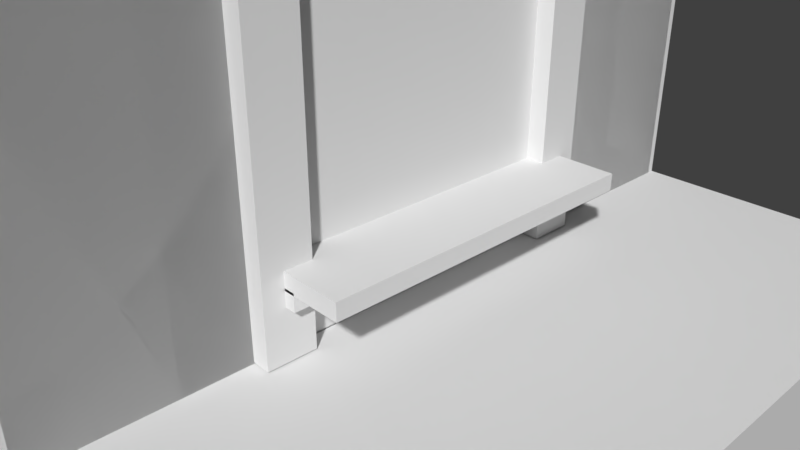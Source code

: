 # Source: room001.blend  (saved by Blender 2.79.0; exported with 4.5.12 LTS)
import bpy
from mathutils import Matrix  # noqa: F401  (used for matrix-valued properties, if any)

bpy.ops.wm.read_factory_settings(use_empty=True)
scene = bpy.context.scene
scene.name = 'Scene'

# ---- collections
col_collection_1 = bpy.data.collections.new('Collection 1'); scene.collection.children.link(col_collection_1)
col_collection_2 = bpy.data.collections.new('Collection 2'); scene.collection.children.link(col_collection_2)

# ---- materials (node trees are filled in below, after node groups)
mat_stairs001 = bpy.data.materials.new('Stairs001')
mat_stairs001.alpha_threshold = 0.0
mat_stairs001.use_transparent_shadow = False
mat_stairs001.roughness = 0.5
mat_material = bpy.data.materials.new('Material')
mat_material.alpha_threshold = 0.0
mat_material.use_transparent_shadow = False
mat_material.roughness = 0.5
mat_material.line_color = (0.0, 0.0, 0.0, 1.0)
mat_torch = bpy.data.materials.new('Torch')
mat_torch.alpha_threshold = 0.0
mat_torch.use_transparent_shadow = False
mat_torch.diffuse_color = (0.09084, 0.0534, 0.01598, 1.0)
mat_torch.roughness = 0.5

# ---- material node trees

# ---- world
world_world = bpy.data.worlds.new('World'); scene.world = world_world
world_world.color = (0.05088, 0.05088, 0.05088)
world_world.use_sun_shadow = False
world_world.sun_shadow_jitter_overblur = 0.0
world_world.cycles.sampling_method = 'MANUAL'

# ---- cameras
cam_camera = bpy.data.cameras.new('Camera')
cam_camera.clip_end = 100.0
cam_camera.lens = 35.0
cam_camera.sensor_width = 32.0
cam_camera.sensor_height = 18.0
cam_camera.ortho_scale = 7.314
cam_camera.dof.focus_distance = 0.0
cam_camera.dof.aperture_fstop = 128.0

# ---- meshes
me_cube_006 = bpy.data.meshes.new('Cube.006')
me_cube_006.from_pydata([(-1.983, -2.203, -0.02094), (-1.983, -2.203, 0.2026), (-1.983, 2.203, -0.02094), (-1.983, 2.203, 0.2026), (-0.617, -2.203, -0.02094), (-0.617, -2.203, 0.2026), (-0.617, 2.203, -0.02094), (-0.617, 2.203, 0.2026), (0.6858, -2.203, 0.8855), (0.6858, -2.203, 1.109), (0.6858, 2.203, 0.8855), (0.6858, 2.203, 1.109), (2.051, -2.203, 0.8855), (2.051, -2.203, 1.109), (2.051, 2.203, 0.8855), (2.051, 2.203, 1.109), (0.02759, -2.203, 0.6924), (0.02759, -2.203, 0.916), (0.02759, 2.203, 0.6924), (0.02759, 2.203, 0.916), (1.393, -2.203, 0.6924), (1.393, -2.203, 0.916), (1.393, 2.203, 0.6924), (1.393, 2.203, 0.916), (-1.043, -2.203, 0.3002), (-1.043, -2.203, 0.5237), (-1.043, 2.203, 0.3002), (-1.043, 2.203, 0.5237), (0.3231, -2.203, 0.3002), (0.3231, -2.203, 0.5237), (0.3231, 2.203, 0.3002), (0.3231, 2.203, 0.5237), (-0.5187, -2.203, 0.4934), (-0.5187, -2.203, 0.7169), (-0.5187, 2.203, 0.4934), (-0.5187, 2.203, 0.7169), (0.847, -2.203, 0.4934), (0.847, -2.203, 0.7169), (0.847, 2.203, 0.4934), (0.847, 2.203, 0.7169), (-1.533, -2.203, 0.1291), (-1.533, -2.203, 0.3526), (-1.533, 2.203, 0.1291), (-1.533, 2.203, 0.3526), (-0.1677, -2.203, 0.1291), (-0.1677, -2.203, 0.3526), (-0.1677, 2.203, 0.1291), (-0.1677, 2.203, 0.3526)], [], [(0, 1, 3, 2), (2, 3, 7, 6), (6, 7, 5, 4), (4, 5, 1, 0), (2, 6, 4, 0), (7, 3, 1, 5), (8, 9, 11, 10), (10, 11, 15, 14), (14, 15, 13, 12), (12, 13, 9, 8), (10, 14, 12, 8), (15, 11, 9, 13), (16, 17, 19, 18), (18, 19, 23, 22), (22, 23, 21, 20), (20, 21, 17, 16), (18, 22, 20, 16), (23, 19, 17, 21), (24, 25, 27, 26), (26, 27, 31, 30), (30, 31, 29, 28), (28, 29, 25, 24), (26, 30, 28, 24), (31, 27, 25, 29), (32, 33, 35, 34), (34, 35, 39, 38), (38, 39, 37, 36), (36, 37, 33, 32), (34, 38, 36, 32), (39, 35, 33, 37), (40, 41, 43, 42), (42, 43, 47, 46), (46, 47, 45, 44), (44, 45, 41, 40), (42, 46, 44, 40), (47, 43, 41, 45)])
_uv = me_cube_006.uv_layers.new(name='UVMap')
_uv.uv.foreach_set('vector', [0.3986, 0.4895, 0.3986, 0.6013, 2.601, 0.6013, 2.601, 0.4895, 0.5087, 0.4895, 0.5087, 0.6013, 1.191, 0.6013, 1.191, 0.4895, 0.6014, 0.4895, 0.6014, 0.6013, -1.601, 0.6013, -1.601, 0.4895, 0.1915, 0.4895, 0.1915, 0.6013, -0.4913, 0.6013, -0.4913, 0.4895, 0.5087, 0.6014, 1.191, 0.6014, 1.191, -1.601, 0.5087, -1.601, 0.1915, 0.6014, -0.4913, 0.6014, -0.4913, -1.601, 0.1915, -1.601, 0.3986, 0.9427, 0.3986, 1.055, 2.601, 1.055, 2.601, 0.9427, 0.8429, 0.9427, 0.8429, 1.055, 1.526, 1.055, 1.526, 0.9427, 0.6014, 0.9427, 0.6014, 1.055, -1.601, 1.055, -1.601, 0.9427, 0.5257, 0.9427, 0.5257, 1.055, -0.1571, 1.055, -0.1571, 0.9427, 0.8429, 0.6014, 1.526, 0.6014, 1.526, -1.601, 0.8429, -1.601, 0.5257, 0.6014, -0.1571, 0.6014, -0.1571, -1.601, 0.5257, -1.601, 0.3986, 0.8462, 0.3986, 0.958, 2.601, 0.958, 2.601, 0.8462, 0.5138, 0.8462, 0.5138, 0.958, 1.197, 0.958, 1.197, 0.8462, 0.6014, 0.8462, 0.6014, 0.958, -1.601, 0.958, -1.601, 0.8462, 0.1966, 0.8462, 0.1966, 0.958, -0.4862, 0.958, -0.4862, 0.8462, 0.5138, 0.6014, 1.197, 0.6014, 1.197, -1.601, 0.5138, -1.601, 0.1966, 0.6014, -0.4862, 0.6014, -0.4862, -1.601, 0.1966, -1.601, 0.3986, 0.6501, 0.3986, 0.7618, 2.601, 0.7618, 2.601, 0.6501, 0.9787, 0.6501, 0.9787, 0.7618, 1.662, 0.7618, 1.662, 0.6501, 0.6014, 0.6501, 0.6014, 0.7618, -1.601, 0.7618, -1.601, 0.6501, 0.6615, 0.6501, 0.6615, 0.7618, -0.02128, 0.7618, -0.02128, 0.6501, 0.9787, 0.6014, 1.662, 0.6014, 1.662, -1.601, 0.9787, -1.601, 0.6615, 0.6014, -0.02128, 0.6014, -0.02128, -1.601, 0.6615, -1.601, 0.3986, 0.7467, 0.3986, 0.8585, 2.601, 0.8585, 2.601, 0.7467, 0.2407, 0.7467, 0.2407, 0.8585, 0.9235, 0.8585, 0.9235, 0.7467, 0.6014, 0.7467, 0.6014, 0.8585, -1.601, 0.8585, -1.601, 0.7467, 0.9235, 0.7467, 0.9235, 0.8585, 0.2407, 0.8585, 0.2407, 0.7467, 0.2407, 0.6014, 0.9235, 0.6014, 0.9235, -1.601, 0.2407, -1.601, 0.9235, 0.6014, 0.2407, 0.6014, 0.2407, -1.601, 0.9235, -1.601, 0.3986, 0.5645, 0.3986, 0.6763, 2.601, 0.6763, 2.601, 0.5645, 0.7333, 0.5645, 0.7333, 0.6763, 1.416, 0.6763, 1.416, 0.5645, 0.6014, 0.5645, 0.6014, 0.6763, -1.601, 0.6763, -1.601, 0.5645, 0.4161, 0.5645, 0.4161, 0.6763, -0.2667, 0.6763, -0.2667, 0.5645, 0.7333, 0.6014, 1.416, 0.6014, 1.416, -1.601, 0.7333, -1.601, 0.4161, 0.6014, -0.2667, 0.6014, -0.2667, -1.601, 0.4161, -1.601])
me_cube_006.materials.append(mat_stairs001)
me_cube_006.use_remesh_preserve_volume = False
me_cube_006.use_remesh_preserve_attributes = False
me_cube_006.use_mirror_vertex_groups = False
me_cube_006.update()
me_cube_005 = bpy.data.meshes.new('Cube.005')
me_cube_005.from_pydata([(0.496, 1.0, -0.4733), (0.496, -1.0, -0.4733), (-0.4908, -1.0, -0.4733), (-0.4908, 1.0, -0.4733), (0.496, 1.0, 1.513), (0.496, -1.0, 1.513), (-0.4908, -1.0, 1.513), (-0.4908, 1.0, 1.513), (0.1844, 1.0, -0.4733), (-0.1844, 1.0, -0.4733), (0.1844, -1.0, -0.4733), (-0.1844, -1.0, -0.4733), (0.1844, 1.0, 1.513), (-0.1844, 1.0, 1.513), (0.1844, -1.0, 1.513), (-0.1844, -1.0, 1.513), (0.496, 1.0, 0.008035), (0.496, 1.0, 1.077), (0.496, -1.0, 0.008035), (0.496, -1.0, 1.077), (-0.4908, -1.0, 0.008035), (-0.4908, -1.0, 1.077), (-0.4908, 1.0, 0.008035), (-0.4908, 1.0, 1.077), (0.1844, 1.0, 0.008035), (0.1844, 1.0, 1.077), (-0.1844, 1.0, 0.008035), (-0.1844, 1.0, 1.077), (0.1844, -1.0, 1.077), (0.1844, -1.0, 0.008035), (-0.1844, -1.0, 1.077), (-0.1844, -1.0, 0.008035), (-0.2448, 1.0, -0.4733), (-0.2448, -1.0, -0.4733), (-0.2448, 1.0, 1.513), (-0.2448, -1.0, 1.513), (-0.2448, 1.0, 1.077), (-0.2448, 1.0, 0.008035), (-0.2448, -1.0, 0.008035), (-0.2448, -1.0, 1.077), (0.2474, 1.0, -0.4733), (0.2474, -1.0, -0.4733), (0.2474, 1.0, 1.513), (0.2474, -1.0, 1.513), (0.2474, -1.0, 0.008035), (0.2474, -1.0, 1.077), (0.2474, 1.0, 1.077), (0.2474, 1.0, 0.008035), (0.2474, -1.278, 1.513), (0.1844, -1.278, 1.513), (0.1844, -1.278, 1.077), (0.1844, -1.278, 0.008035), (-0.1844, -1.278, 1.513), (-0.1844, -1.278, 1.077), (-0.1844, -1.278, 0.008035), (0.2474, -1.278, 0.008035), (0.2474, -1.278, 1.077), (-0.2448, -1.278, 1.513), (-0.2448, -1.278, 0.008035), (-0.2448, -1.278, 1.077), (0.2474, 1.25, 1.513), (0.1844, 1.25, 1.513), (0.1844, 1.25, 1.077), (-0.1844, 1.25, 1.077), (-0.1844, 1.25, 1.513), (0.1844, 1.25, 0.008035), (-0.1844, 1.25, 0.008035), (0.2474, 1.25, 1.077), (0.2474, 1.25, 0.008035), (-0.2448, 1.25, 1.513), (-0.2448, 1.25, 1.077), (-0.2448, 1.25, 0.008035)], [], [(32, 33, 2, 3), (34, 7, 6, 35), (17, 4, 5, 19), (39, 35, 6, 21), (21, 6, 7, 23), (37, 32, 3, 22), (47, 40, 8, 24), (24, 8, 9, 26), (43, 14, 49, 48), (42, 12, 14, 43), (40, 41, 10, 8), (8, 10, 11, 9), (10, 29, 31, 11), (41, 44, 29, 10), (39, 38, 58, 59), (25, 28, 14, 12), (26, 27, 30, 31), (12, 42, 60, 61), (46, 47, 68, 67), (34, 36, 23, 7), (36, 37, 22, 23), (2, 20, 22, 3), (20, 21, 23, 22), (33, 38, 20, 2), (38, 39, 21, 20), (0, 16, 18, 1), (16, 17, 19, 18), (27, 13, 15, 30), (24, 29, 28, 25), (31, 29, 24, 26), (30, 15, 52, 53), (11, 31, 38, 33), (37, 36, 70, 71), (13, 27, 63, 64), (26, 9, 32, 37), (29, 44, 55, 51), (13, 34, 35, 15), (9, 11, 33, 32), (17, 16, 47, 46), (4, 17, 46, 42), (18, 19, 45, 44), (1, 18, 44, 41), (0, 1, 41, 40), (4, 42, 43, 5), (19, 5, 43, 45), (16, 0, 40, 47), (56, 48, 49, 50), (55, 56, 50, 51), (54, 53, 59, 58), (53, 52, 57, 59), (31, 30, 53, 54), (14, 28, 50, 49), (44, 45, 56, 55), (38, 31, 54, 58), (45, 43, 48, 56), (35, 39, 59, 57), (28, 29, 51, 50), (15, 35, 57, 52), (60, 67, 62, 61), (67, 68, 65, 62), (63, 66, 71, 70), (64, 63, 70, 69), (47, 24, 65, 68), (36, 34, 69, 70), (27, 26, 66, 63), (42, 46, 67, 60), (26, 37, 71, 66), (34, 13, 64, 69), (25, 12, 61, 62), (24, 25, 62, 65)])
_uv = me_cube_005.uv_layers.new(name='UVMap')
_uv.uv.foreach_set('vector', [0.3776, 1.0, 0.3776, -1.192e-07, 0.2546, -1.192e-07, 0.2546, 1.0, 0.3776, 1.0, 0.2546, 1.0, 0.2546, 0.0, 0.3776, -5.96e-08, 0.0, 0.03832, -1.192e-07, 0.2563, -1.0, 0.2563, -1.0, 0.03832, 0.3776, 0.03832, 0.3776, 0.2563, 0.2546, 0.2563, 0.2546, 0.03832, 1.0, 0.03832, 1.0, 0.2563, 2.0, 0.2563, 2.0, 0.03832, 0.3776, 0.504, 0.3776, 0.2633, 0.2546, 0.2633, 0.2546, 0.504, 0.6237, 0.504, 0.6237, 0.2633, 0.5922, 0.2633, 0.5922, 0.504, 0.5922, 0.504, 0.5922, 0.2633, 0.4078, 0.2633, 0.4078, 0.504, 0.6237, 1.0, 0.5922, 1.0, 0.5922, 0.8612, 0.6237, 0.8612, 0.6237, 1.0, 0.5922, 1.0, 0.5922, -5.96e-08, 0.6237, -5.96e-08, 0.6237, 2.384e-07, 0.6237, -1.0, 0.5922, -1.0, 0.5922, 1.192e-07, 0.5922, 1.192e-07, 0.5922, -1.0, 0.4078, -1.0, 0.4078, 0.0, 0.5922, 0.2633, 0.5922, 0.504, 0.4078, 0.504, 0.4078, 0.2633, 0.6237, 0.2633, 0.6237, 0.504, 0.5922, 0.504, 0.5922, 0.2633, 1.0, 0.03832, 1.0, -0.496, 0.8612, -0.496, 0.8612, 0.03832, 1.0, 0.03832, 0.0, 0.03832, -5.96e-08, 0.2563, 1.0, 0.2563, 0.0, 0.504, -5.96e-08, 1.038, -1.0, 1.038, -1.0, 0.504, 0.5922, 1.0, 0.6237, 1.0, 0.6237, 1.125, 0.5922, 1.125, 0.0, 0.03832, 0.0, -0.496, 0.1248, -0.496, 0.1248, 0.03832, 0.3776, 0.2563, 0.3776, 0.03832, 0.2546, 0.03832, 0.2546, 0.2563, 0.3776, 0.03832, 0.3776, -0.496, 0.2546, -0.496, 0.2546, 0.03832, 1.0, 0.2633, 1.0, 0.504, 2.0, 0.504, 2.0, 0.2633, 1.0, 0.504, 1.0, 1.038, 2.0, 1.038, 2.0, 0.504, 0.3776, 0.2633, 0.3776, 0.504, 0.2546, 0.504, 0.2546, 0.2633, 0.3776, 0.504, 0.3776, 1.038, 0.2546, 1.038, 0.2546, 0.504, 2.384e-07, 0.2633, 0.0, 0.504, -1.0, 0.504, -1.0, 0.2633, 0.0, 0.504, 0.0, 1.038, -1.0, 1.038, -1.0, 0.504, 1.0, 0.03832, 1.0, 0.2563, 0.0, 0.2563, 0.0, 0.03832, 0.0, 0.504, -1.0, 0.504, -1.0, 1.038, -5.96e-08, 1.038, 0.4078, 0.0, 0.5922, 5.96e-08, 0.5922, 1.0, 0.4078, 1.0, 0.0, 0.03832, 0.0, 0.2563, -0.1388, 0.2563, -0.1388, 0.03832, 0.4078, 0.2633, 0.4078, 0.504, 0.3776, 0.504, 0.3776, 0.2633, 1.0, 0.504, 1.0, 1.038, 1.125, 1.038, 1.125, 0.504, 1.0, 0.2563, 1.0, 0.03832, 1.125, 0.03832, 1.125, 0.2563, 0.4078, 0.504, 0.4078, 0.2633, 0.3776, 0.2633, 0.3776, 0.504, 0.5922, 5.96e-08, 0.6237, 5.96e-08, 0.6237, -0.1388, 0.5922, -0.1388, 0.4078, 1.0, 0.3776, 1.0, 0.3776, -5.96e-08, 0.4078, 0.0, 0.4078, 0.0, 0.4078, -1.0, 0.3776, -1.0, 0.3776, -5.96e-08, 0.748, 0.03832, 0.748, -0.496, 0.6237, -0.496, 0.6237, 0.03832, 0.748, 0.2563, 0.748, 0.03832, 0.6237, 0.03832, 0.6237, 0.2563, 0.748, 0.504, 0.748, 1.038, 0.6237, 1.038, 0.6237, 0.504, 0.748, 0.2633, 0.748, 0.504, 0.6237, 0.504, 0.6237, 0.2633, 0.748, 2.384e-07, 0.748, -1.0, 0.6237, -1.0, 0.6237, 2.384e-07, 0.748, 1.0, 0.6237, 1.0, 0.6237, -5.96e-08, 0.748, -1.192e-07, 0.748, 0.03832, 0.748, 0.2563, 0.6237, 0.2563, 0.6237, 0.03832, 0.748, 0.504, 0.748, 0.2633, 0.6237, 0.2633, 0.6237, 0.504, 0.6237, 0.03832, 0.6237, 0.2563, 0.5922, 0.2563, 0.5922, 0.03832, 0.6237, 0.504, 0.6237, 1.038, 0.5922, 1.038, 0.5922, 0.504, 0.4078, 0.504, 0.4078, 1.038, 0.3776, 1.038, 0.3776, 0.504, 0.4078, 0.03832, 0.4078, 0.2563, 0.3776, 0.2563, 0.3776, 0.03832, 0.0, 0.504, 0.0, 1.038, -0.1388, 1.038, -0.1388, 0.504, 1.0, 0.2563, 1.0, 0.03832, 0.8612, 0.03832, 0.8612, 0.2563, 5.96e-08, 0.504, 0.0, 1.038, -0.1388, 1.038, -0.1388, 0.504, 0.3776, 1.0, 0.4078, 1.0, 0.4078, 0.8612, 0.3776, 0.8612, 0.0, 0.03832, -5.96e-08, 0.2563, -0.1388, 0.2563, -0.1388, 0.03832, 1.0, 0.2563, 1.0, 0.03832, 0.8612, 0.03832, 0.8612, 0.2563, 0.0, 0.03832, 5.96e-08, -0.496, -0.1388, -0.496, -0.1388, 0.03832, 0.4078, 0.0, 0.3776, -5.96e-08, 0.3776, -0.1388, 0.4078, -0.1388, 0.6237, 0.2563, 0.6237, 0.03832, 0.5922, 0.03832, 0.5922, 0.2563, 0.6237, 0.03832, 0.6237, -0.496, 0.5922, -0.496, 0.5922, 0.03832, 0.4078, 0.03832, 0.4078, -0.496, 0.3776, -0.496, 0.3776, 0.03832, 0.4078, 0.2563, 0.4078, 0.03832, 0.3776, 0.03832, 0.3776, 0.2563, 0.6237, 0.0, 0.5922, 0.0, 0.5922, 0.1248, 0.6237, 0.1248, 1.0, 0.03832, 1.0, 0.2563, 1.125, 0.2563, 1.125, 0.03832, 1.0, 0.03832, 1.0, -0.496, 1.125, -0.496, 1.125, 0.03832, 1.0, 0.2563, 1.0, 0.03832, 1.125, 0.03832, 1.125, 0.2563, 0.4078, 0.0, 0.3776, -5.96e-08, 0.3776, 0.1248, 0.4078, 0.1248, 0.3776, 1.0, 0.4078, 1.0, 0.4078, 1.125, 0.3776, 1.125, 1.0, 0.03832, 1.0, 0.2563, 1.125, 0.2563, 1.125, 0.03832, 0.0, 0.504, -5.96e-08, 1.038, 0.1248, 1.038, 0.1248, 0.504])
me_cube_005.materials.append(mat_material)
me_cube_005.use_remesh_preserve_volume = False
me_cube_005.use_remesh_preserve_attributes = False
me_cube_005.use_mirror_vertex_groups = False
me_cube_005.update()
me_cube_004 = bpy.data.meshes.new('Cube.004')
me_cube_004.from_pydata([(1.0, 1.0, -1.987), (1.0, -1.0, -1.987), (-1.0, -1.0, -1.987), (-1.0, 1.0, -1.987), (1.0, 1.0, 0.01281), (1.0, -1.0, 0.01281), (-1.0, -1.0, 0.01281), (-1.0, 1.0, 0.01281)], [], [(0, 1, 2, 3), (4, 7, 6, 5), (0, 4, 5, 1), (1, 5, 6, 2), (2, 6, 7, 3), (4, 0, 3, 7)])
_uv = me_cube_004.uv_layers.new(name='UVMap')
_uv.uv.foreach_set('vector', [0.8897, 0.1627, 0.8897, -0.8373, -0.1103, -0.8373, -0.1103, 0.1627, 0.8897, 0.1627, -0.1103, 0.1627, -0.1103, -0.8373, 0.8897, -0.8373, 0.1627, 0.2109, 0.1627, 1.211, -0.8373, 1.211, -0.8373, 0.2109, 0.8897, 0.2109, 0.8897, 1.211, -0.1103, 1.211, -0.1103, 0.2109, 0.1627, 0.2109, 0.1627, 1.211, 1.163, 1.211, 1.163, 0.2109, 0.8897, 0.2109, 0.8897, -0.7891, -0.1103, -0.7891, -0.1103, 0.2109])
me_cube_004.materials.append(mat_material)
me_cube_004.use_remesh_preserve_volume = False
me_cube_004.use_remesh_preserve_attributes = False
me_cube_004.use_mirror_vertex_groups = False
me_cube_004.update()
me_cube_003 = bpy.data.meshes.new('Cube.003')
me_cube_003.from_pydata([(1.0, 1.0, 0.002858), (1.0, -1.0, 0.002858), (-1.0, -1.0, 0.002858), (-1.0, 1.0, 0.002858), (1.0, 1.0, 2.003), (1.0, -1.0, 2.003), (-1.0, -1.0, 2.003), (-1.0, 1.0, 2.003)], [], [(0, 1, 2, 3), (4, 7, 6, 5), (0, 4, 5, 1), (1, 5, 6, 2), (2, 6, 7, 3), (4, 0, 3, 7)])
_uv = me_cube_003.uv_layers.new(name='UVMap')
_uv.uv.foreach_set('vector', [0.3443, 0.1627, 0.3443, -0.8373, -0.6557, -0.8373, -0.6557, 0.1627, 0.3443, 0.1627, -0.6557, 0.1627, -0.6557, -0.8373, 0.3443, -0.8373, 0.1627, 0.5195, 0.1627, 1.52, -0.8373, 1.52, -0.8373, 0.5195, 0.3443, 0.5195, 0.3443, 1.52, -0.6557, 1.52, -0.6557, 0.5195, 0.1627, 0.5195, 0.1627, 1.52, 1.163, 1.52, 1.163, 0.5195, 0.3443, 0.5195, 0.3443, -0.4805, -0.6557, -0.4805, -0.6557, 0.5195])
me_cube_003.materials.append(mat_material)
me_cube_003.use_remesh_preserve_volume = False
me_cube_003.use_remesh_preserve_attributes = False
me_cube_003.use_mirror_vertex_groups = False
me_cube_003.update()
me_cube_002 = bpy.data.meshes.new('Cube.002')
me_cube_002.from_pydata([(0.496, 1.0, -0.4733), (0.496, -1.0, -0.4733), (-0.4908, -1.0, -0.4733), (-0.4908, 1.0, -0.4733), (0.496, 1.0, 1.513), (0.496, -1.0, 1.513), (-0.4908, -1.0, 1.513), (-0.4908, 1.0, 1.513), (0.3333, 1.0, -0.4733), (-0.3333, 1.0, -0.4733), (0.3333, -1.0, -0.4733), (-0.3333, -1.0, -0.4733), (0.3333, 1.0, 1.513), (-0.3333, 1.0, 1.513), (0.3333, -1.0, 1.513), (-0.3333, -1.0, 1.513), (0.496, 1.0, 0.008035), (0.496, 1.0, 1.077), (0.496, -1.0, 0.008035), (0.496, -1.0, 1.077), (-0.4908, -1.0, 0.008035), (-0.4908, -1.0, 1.077), (-0.4908, 1.0, 0.008035), (-0.4908, 1.0, 1.077), (0.3333, 1.0, 0.008035), (0.3333, 1.0, 1.077), (-0.3333, 1.0, 0.008035), (-0.3333, 1.0, 1.077), (0.3333, -1.0, 1.077), (0.3333, -1.0, 0.008035), (-0.3333, -1.0, 1.077), (-0.3333, -1.0, 0.008035)], [], [(9, 11, 2, 3), (13, 7, 6, 15), (17, 4, 5, 19), (30, 15, 6, 21), (21, 6, 7, 23), (26, 9, 3, 22), (16, 0, 8, 24), (24, 8, 9, 26), (19, 5, 14, 28), (28, 14, 15, 30), (4, 12, 14, 5), (12, 13, 15, 14), (0, 1, 10, 8), (8, 10, 11, 9), (10, 29, 31, 11), (1, 18, 29, 10), (18, 19, 28, 29), (12, 25, 27, 13), (26, 27, 30, 31), (4, 17, 25, 12), (17, 16, 24, 25), (13, 27, 23, 7), (27, 26, 22, 23), (2, 20, 22, 3), (20, 21, 23, 22), (11, 31, 20, 2), (31, 30, 21, 20), (0, 16, 18, 1), (16, 17, 19, 18), (30, 27, 25, 28), (24, 29, 28, 25), (31, 29, 24, 26)])
_uv = me_cube_002.uv_layers.new(name='UVMap')
_uv.uv.foreach_set('vector', [0.007592, 0.1627, 0.007592, -0.8373, -0.3257, -0.8373, -0.3257, 0.1627, 0.007592, 0.1627, -0.3257, 0.1627, -0.3257, -0.8373, 0.007592, -0.8373, 0.1627, 0.345, 0.1627, 0.5195, -0.8373, 0.5195, -0.8373, 0.345, 0.007592, 0.345, 0.007592, 0.5195, -0.3257, 0.5195, -0.3257, 0.345, 0.1627, 0.345, 0.1627, 0.5195, 1.163, 0.5195, 1.163, 0.345, 0.007592, 0.5539, 0.007592, 0.3132, -0.3257, 0.3132, -0.3257, 0.5539, 0.6743, 0.5539, 0.6743, 0.3132, 0.3409, 0.3132, 0.3409, 0.5539, 0.3409, 0.5539, 0.3409, 0.3132, 0.007592, 0.3132, 0.007592, 0.5539, 0.6743, 0.345, 0.6743, 0.5195, 0.3409, 0.5195, 0.3409, 0.345, 0.3409, 0.345, 0.3409, 0.5195, 0.007592, 0.5195, 0.007592, 0.345, 0.6743, 0.1627, 0.3409, 0.1627, 0.3409, -0.8373, 0.6743, -0.8373, 0.3409, 0.1627, 0.007592, 0.1627, 0.007592, -0.8373, 0.3409, -0.8373, 0.6743, 0.1627, 0.6743, -0.8373, 0.3409, -0.8373, 0.3409, 0.1627, 0.3409, 0.1627, 0.3409, -0.8373, 0.007592, -0.8373, 0.007592, 0.1627, 0.3409, 0.3132, 0.3409, 0.5539, 0.007592, 0.5539, 0.007592, 0.3132, 0.6743, 0.3132, 0.6743, 0.5539, 0.3409, 0.5539, 0.3409, 0.3132, 0.6743, 0.5539, 0.6743, 1.345, 0.3409, 1.345, 0.3409, 0.5539, 0.3409, 0.5195, 0.3409, 0.345, 0.007592, 0.345, 0.007592, 0.5195, 0.1627, 0.5539, 0.1627, 1.345, -0.8373, 1.345, -0.8373, 0.5539, 0.6743, 0.5195, 0.6743, 0.345, 0.3409, 0.345, 0.3409, 0.5195, 0.6743, 0.345, 0.6743, -0.4461, 0.3409, -0.4461, 0.3409, 0.345, 0.007592, 0.5195, 0.007592, 0.345, -0.3257, 0.345, -0.3257, 0.5195, 0.007592, 0.345, 0.007592, -0.4461, -0.3257, -0.4461, -0.3257, 0.345, 0.1627, 0.3132, 0.1627, 0.5539, 1.163, 0.5539, 1.163, 0.3132, 0.1627, 0.5539, 0.1627, 1.345, 1.163, 1.345, 1.163, 0.5539, 0.007592, 0.3132, 0.007592, 0.5539, -0.3257, 0.5539, -0.3257, 0.3132, 0.007592, 0.5539, 0.007592, 1.345, -0.3257, 1.345, -0.3257, 0.5539, 0.1627, 0.3132, 0.1627, 0.5539, -0.8373, 0.5539, -0.8373, 0.3132, 0.1627, 0.5539, 0.1627, 1.345, -0.8373, 1.345, -0.8373, 0.5539, 0.007592, 0.1627, 0.007592, 1.163, 0.3409, 1.163, 0.3409, 0.1627, 0.1627, 0.5539, -0.8373, 0.5539, -0.8373, 1.345, 0.1627, 1.345, 0.007592, 0.1627, 0.3409, 0.1627, 0.3409, 1.163, 0.007592, 1.163])
me_cube_002.materials.append(mat_material)
me_cube_002.use_remesh_preserve_volume = False
me_cube_002.use_remesh_preserve_attributes = False
me_cube_002.use_mirror_vertex_groups = False
me_cube_002.update()
me_cone = bpy.data.meshes.new('Cone')
me_cone.from_pydata([(-9.555e-08, 1.0, 0.09294), (-9.555e-08, 0.0, 2.093), (1.0, -4.371e-08, 0.09294), (-1.83e-07, -1.0, 0.09294), (-1.0, 1.192e-08, 0.09294)], [], [(0, 1, 2), (2, 1, 3), (3, 1, 4), (4, 1, 0), (0, 2, 3, 4)])
_uv = me_cone.uv_layers.new(name='UVMap')
_uv.uv.foreach_set('vector', [0.0, 0.0, 1.0, 0.0, 1.0, 1.0, 0.0, 0.0, 1.0, 0.0, 1.0, 1.0, 0.0, 0.0, 1.0, 0.0, 1.0, 1.0, 0.0, 0.0, 1.0, 0.0, 1.0, 1.0, 0.0, 0.0, 1.0, 0.0, 1.0, 1.0, 0.0, 1.0])
me_cone.materials.append(mat_torch)
me_cone.use_remesh_preserve_volume = False
me_cone.use_remesh_preserve_attributes = False
me_cone.use_mirror_vertex_groups = False
me_cone.update()

# ---- objects
ob_stairs = bpy.data.objects.new('Stairs', me_cube_006)
ob_doorway_001 = bpy.data.objects.new('Doorway.001', me_cube_005)
ob_floor = bpy.data.objects.new('Floor', me_cube_004)
ob_wall = bpy.data.objects.new('Wall', me_cube_003)
ob_doorway = bpy.data.objects.new('Doorway', me_cube_002)
ob_camera = bpy.data.objects.new('Camera', cam_camera)
ob_torch = bpy.data.objects.new('Torch', me_cone)

# ---- transforms, parenting, visibility, modifiers, constraints
ob_stairs.location = (0.0, 0.0, 0.0)
ob_stairs.hide_viewport = True
ob_stairs.lineart.crease_threshold = 0.0
ob_doorway_001.location = (0.0, 0.0, 0.0)
ob_doorway_001.rotation_euler = (0.0, -0.0, -1.571)
ob_doorway_001.scale = (10.0, 1.0, 4.0)
ob_doorway_001.lock_rotations_4d = False
ob_doorway_001.empty_display_type = 'ARROWS'
ob_doorway_001.hide_viewport = True
ob_doorway_001.lineart.crease_threshold = 0.0
ob_floor.location = (0.0, 0.0, 0.0)
ob_floor.rotation_euler = (0.0, -0.0, -1.571)
ob_floor.scale = (5.0, 5.0, 1.0)
ob_floor.lock_rotations_4d = False
ob_floor.empty_display_type = 'ARROWS'
ob_floor.hide_viewport = True
ob_floor.lineart.crease_threshold = 0.0
ob_wall.location = (0.0, 0.0, 0.0)
ob_wall.rotation_euler = (0.0, -0.0, -1.571)
ob_wall.scale = (5.0, 1.0, 3.0)
ob_wall.lock_rotations_4d = False
ob_wall.empty_display_type = 'ARROWS'
ob_wall.hide_viewport = True
ob_wall.lineart.crease_threshold = 0.0
ob_doorway.location = (0.0, 0.0, 0.0)
ob_doorway.rotation_euler = (0.0, -0.0, -1.571)
ob_doorway.scale = (10.0, 1.0, 4.0)
ob_doorway.lock_rotations_4d = False
ob_doorway.empty_display_type = 'ARROWS'
ob_doorway.hide_viewport = True
ob_doorway.lineart.crease_threshold = 0.0
ob_camera.location = (7.481, -6.508, 5.344)
ob_camera.rotation_euler = (1.109, 0.0, 0.8149)
ob_camera.lock_rotations_4d = False
ob_camera.empty_display_type = 'ARROWS'
ob_camera.color = (0.0, 0.0, 0.0, 0.0)
ob_camera.display_type = 'WIRE'
ob_camera.lineart.crease_threshold = 0.0
ob_torch.location = (0.0, 0.0, 0.0)
ob_torch.rotation_euler = (0.0, 2.705, 0.0)
ob_torch.scale = (0.2, 0.2, 0.5)
ob_torch.lineart.crease_threshold = 0.0

# ---- collection membership
col_collection_1.objects.link(ob_stairs)
col_collection_1.objects.link(ob_doorway_001)
col_collection_1.objects.link(ob_floor)
col_collection_1.objects.link(ob_wall)
col_collection_1.objects.link(ob_doorway)
col_collection_1.objects.link(ob_camera)
col_collection_2.objects.link(ob_torch)

# ---- scene / render settings (as saved in the file)
scene.camera = ob_camera
scene.frame_start = 1; scene.frame_end = 250; scene.frame_set(1)
scene.render.engine = 'BLENDER_EEVEE_NEXT'
scene.render.resolution_percentage = 50
scene.render.dither_intensity = 0.0
scene.cycles.use_denoising = False
scene.cycles.samples = 128
scene.cycles.sampling_pattern = 'TABULATED_SOBOL'
scene.cycles.use_adaptive_sampling = False
scene.cycles.use_light_tree = False
scene.cycles.blur_glossy = 0.0
scene.cycles.sample_clamp_indirect = 0.0
scene.view_settings.view_transform = 'Standard'
bpy.context.view_layer.update()

# ---- added for rendering (the .blend has no usable light): sun
light_auto_sun = bpy.data.lights.new('AutoSun', 'SUN')
light_auto_sun.energy = 3.0
light_auto_sun.angle = 0.0523599
ob_auto_sun = bpy.data.objects.new('AutoSun', light_auto_sun)
scene.collection.objects.link(ob_auto_sun)
ob_auto_sun.rotation_euler = (0.872665, 0.174533, 0.523599)
bpy.context.view_layer.update()
